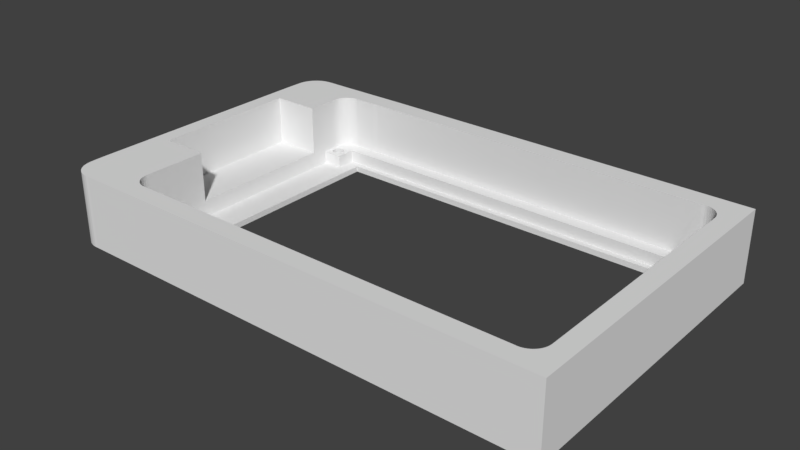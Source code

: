 # Source: caseSasinTop.blend  (saved by Blender 2.79.0; exported with 4.5.12 LTS)
import bpy
from mathutils import Matrix  # noqa: F401  (used for matrix-valued properties, if any)

bpy.ops.wm.read_factory_settings(use_empty=True)
scene = bpy.context.scene
scene.name = 'Scene'

# ---- collections
col_collection_1 = bpy.data.collections.new('Collection 1'); scene.collection.children.link(col_collection_1)
col_collection_2 = bpy.data.collections.new('Collection 2'); scene.collection.children.link(col_collection_2)
col_collection_2.hide_render = True
col_collection_2.hide_viewport = True
col_collection_3 = bpy.data.collections.new('Collection 3'); scene.collection.children.link(col_collection_3)
col_collection_3.hide_render = True
col_collection_3.hide_viewport = True
col_collection_4 = bpy.data.collections.new('Collection 4'); scene.collection.children.link(col_collection_4)
col_collection_4.hide_render = True
col_collection_4.hide_viewport = True
col_collection_5 = bpy.data.collections.new('Collection 5'); scene.collection.children.link(col_collection_5)
col_collection_5.hide_render = True
col_collection_5.hide_viewport = True
col_collection_6 = bpy.data.collections.new('Collection 6'); scene.collection.children.link(col_collection_6)
col_collection_6.hide_render = True
col_collection_6.hide_viewport = True
col_collection_7 = bpy.data.collections.new('Collection 7'); scene.collection.children.link(col_collection_7)
col_collection_7.hide_render = True
col_collection_7.hide_viewport = True
col_collection_8 = bpy.data.collections.new('Collection 8'); scene.collection.children.link(col_collection_8)
col_collection_8.hide_render = True
col_collection_8.hide_viewport = True
col_collection_9 = bpy.data.collections.new('Collection 9'); scene.collection.children.link(col_collection_9)
col_collection_9.hide_render = True
col_collection_9.hide_viewport = True
col_collection_10 = bpy.data.collections.new('Collection 10'); scene.collection.children.link(col_collection_10)
col_collection_10.hide_render = True
col_collection_10.hide_viewport = True
col_collection_11 = bpy.data.collections.new('Collection 11'); scene.collection.children.link(col_collection_11)
col_collection_11.hide_render = True
col_collection_11.hide_viewport = True
col_collection_12 = bpy.data.collections.new('Collection 12'); scene.collection.children.link(col_collection_12)
col_collection_12.hide_render = True
col_collection_12.hide_viewport = True
col_collection_13 = bpy.data.collections.new('Collection 13'); scene.collection.children.link(col_collection_13)
col_collection_13.hide_render = True
col_collection_13.hide_viewport = True
col_collection_14 = bpy.data.collections.new('Collection 14'); scene.collection.children.link(col_collection_14)
col_collection_14.hide_render = True
col_collection_14.hide_viewport = True
col_collection_15 = bpy.data.collections.new('Collection 15'); scene.collection.children.link(col_collection_15)
col_collection_15.hide_render = True
col_collection_15.hide_viewport = True
col_collection_16 = bpy.data.collections.new('Collection 16'); scene.collection.children.link(col_collection_16)
col_collection_16.hide_render = True
col_collection_16.hide_viewport = True
col_collection_17 = bpy.data.collections.new('Collection 17'); scene.collection.children.link(col_collection_17)
col_collection_17.hide_render = True
col_collection_17.hide_viewport = True
col_collection_18 = bpy.data.collections.new('Collection 18'); scene.collection.children.link(col_collection_18)
col_collection_18.hide_render = True
col_collection_18.hide_viewport = True
col_collection_19 = bpy.data.collections.new('Collection 19'); scene.collection.children.link(col_collection_19)
col_collection_19.hide_render = True
col_collection_19.hide_viewport = True
col_collection_20 = bpy.data.collections.new('Collection 20'); scene.collection.children.link(col_collection_20)
col_collection_20.hide_render = True
col_collection_20.hide_viewport = True

# ---- world
world_world = bpy.data.worlds.new('World'); scene.world = world_world
world_world.color = (0.05088, 0.05088, 0.05088)
world_world.use_sun_shadow = False
world_world.sun_shadow_jitter_overblur = 0.0
world_world.cycles.sampling_method = 'MANUAL'

# ---- meshes
me_picaset007t = bpy.data.meshes.new('PIcaseT007T')
me_picaset007t.from_pydata([(55.61, 37.08, -3.049), (-45.57, 39.08, -3.049), (-49.52, 37.08, -3.049), (55.61, 39.08, -3.049), (-46.61, 37.08, -4.849), (-47.47, 49.14, -4.849), (-47.47, 49.35, 17.65), (55.61, 49.35, 17.65), (55.61, 47.67, 17.65), (-46.43, 43.2, 0.9509), (55.61, 43.2, 0.9509), (-47.47, 43.2, 17.65), (55.61, 39.08, 0.9509), (-49.35, 39.08, 0.9509), (-49.66, -39.52, 0.9509), (55.61, -39.52, -3.049), (-49.66, -39.52, -3.049), (55.61, -39.52, 0.9509), (-49.66, -44.52, 17.65), (55.61, -44.52, 0.9509), (-49.66, -44.52, 0.9509), (55.61, -44.52, 17.65), (-49.66, -32.82, -3.049), (55.61, -32.82, -3.049), (55.61, -32.82, -4.849), (-49.66, -32.82, -4.849), (-50.39, -50.46, -4.849), (55.61, -50.46, -4.849), (55.61, -50.46, 17.65), (-50.39, -50.46, 17.65), (65.41, 44.81, 17.65), (64.4, 44.92, -4.849), (65.41, 44.81, -4.849), (64.4, 44.92, 17.65), (66.39, 44.57, 17.65), (66.39, 44.57, -4.849), (67.32, 44.19, 17.65), (67.32, 44.19, -4.849), (68.2, 43.69, -4.849), (68.2, 43.69, 17.65), (68.99, 43.06, 17.65), (68.99, 43.06, -4.849), (69.7, 42.34, -4.849), (69.7, 42.34, 17.65), (70.29, 41.52, -4.849), (70.29, 41.52, 17.65), (70.76, 40.63, -4.849), (70.76, 40.63, 17.65), (71.11, 39.68, -4.849), (71.11, 39.68, 17.65), (71.32, 38.69, -4.849), (71.32, 38.69, 17.65), (71.38, 37.88, -4.849), (71.38, 37.88, 17.65), (75.51, 37.68, -4.849), (75.51, 37.68, 17.65), (75.51, -39.12, -4.849), (75.51, -39.12, 17.65), (69.59, -32.32, 0.9509), (63.39, -32.32, -3.049), (69.59, -32.32, -3.049), (63.39, -32.32, 0.9509), (68.31, -42.61, 0.9509), (68.49, -35.72, 0.9509), (68.76, -42.0, 0.9509), (68.43, -36.21, 0.9509), (68.24, -36.67, 0.9509), (67.79, -43.16, 0.9509), (67.93, -37.06, 0.9509), (67.54, -37.36, 0.9509), (67.19, -43.62, 0.9509), (67.08, -37.55, 0.9509), (66.53, -44.0, 0.9509), (66.59, -37.62, 0.9509), (66.1, -37.55, 0.9509), (65.83, -44.29, 0.9509), (65.64, -37.36, 0.9509), (65.09, -44.47, 0.9509), (65.25, -37.06, 0.9509), (64.95, -36.67, 0.9509), (64.34, -44.55, 0.9509), (64.76, -36.21, 0.9509), (64.69, -35.72, 0.9509), (55.61, -44.52, 0.9509), (63.35, -39.52, 0.9509), (63.39, -44.52, 0.9509), (55.61, -39.52, 0.9509), (69.57, -39.32, 0.9509), (69.59, -39.05, 0.9509), (68.43, -35.22, 0.9509), (68.24, -34.77, 0.9509), (67.93, -34.37, 0.9509), (67.54, -34.07, 0.9509), (69.53, -39.87, 0.9509), (69.38, -40.61, 0.9509), (69.12, -41.33, 0.9509), (67.08, -33.88, 0.9509), (66.59, -33.82, 0.9509), (66.1, -33.88, 0.9509), (65.64, -34.07, 0.9509), (65.25, -34.37, 0.9509), (64.95, -34.77, 0.9509), (64.76, -35.22, 0.9509), (63.42, -44.52, 0.9509), (71.38, -39.32, -4.849), (71.38, -39.32, 17.65), (71.32, -40.12, -4.849), (71.32, -40.12, 17.65), (71.11, -41.11, -4.849), (71.11, -41.11, 17.65), (70.76, -42.06, -4.849), (70.76, -42.06, 17.65), (70.29, -42.95, -4.849), (70.29, -42.95, 17.65), (69.7, -43.77, -4.849), (69.7, -43.77, 17.65), (68.99, -44.5, -4.849), (68.99, -44.5, 17.65), (68.2, -45.12, -4.849), (68.2, -45.12, 17.65), (67.32, -45.63, -4.849), (67.32, -45.63, 17.65), (66.39, -46.0, -4.849), (66.39, -46.0, 17.65), (65.41, -46.25, -4.849), (65.41, -46.25, 17.65), (63.39, -39.52, -3.049), (69.59, 32.88, 0.9509), (68.24, 35.03, 0.9509), (69.59, 37.62, 0.9509), (67.93, 34.64, 0.9509), (67.54, 34.34, 0.9509), (67.08, 34.15, 0.9509), (63.39, 32.88, 0.9509), (69.58, 37.76, 0.9509), (69.57, 37.88, 0.9509), (68.43, 35.49, 0.9509), (69.53, 38.44, 0.9509), (69.38, 39.18, 0.9509), (69.12, 39.89, 0.9509), (68.49, 35.98, 0.9509), (68.76, 40.56, 0.9509), (66.59, 34.08, 0.9509), (66.1, 34.15, 0.9509), (65.64, 34.34, 0.9509), (65.25, 34.64, 0.9509), (64.95, 35.03, 0.9509), (64.76, 35.49, 0.9509), (64.69, 35.98, 0.9509), (64.34, 43.12, 0.9509), (63.42, 43.08, 0.9509), (63.39, 43.08, 0.9509), (63.39, 39.08, 0.9509), (57.41, 43.08, 0.9509), (68.31, 41.18, 0.9509), (68.43, 36.48, 0.9509), (68.24, 36.93, 0.9509), (67.79, 41.72, 0.9509), (67.93, 37.33, 0.9509), (67.54, 37.63, 0.9509), (67.19, 42.19, 0.9509), (67.08, 37.82, 0.9509), (66.53, 42.57, 0.9509), (66.59, 37.88, 0.9509), (66.1, 37.82, 0.9509), (65.83, 42.85, 0.9509), (65.64, 37.63, 0.9509), (65.09, 43.04, 0.9509), (65.25, 37.33, 0.9509), (64.95, 36.93, 0.9509), (64.76, 36.48, 0.9509), (69.59, 32.88, -3.049), (63.39, 32.88, -3.049), (64.4, -46.35, -4.849), (64.4, -46.22, 17.65), (63.39, -50.46, -4.849), (63.39, -50.46, 17.65), (55.61, -50.46, -4.849), (55.61, -50.46, 17.65), (55.61, -39.52, -3.049), (55.61, -32.82, -4.849), (55.61, -32.82, -3.049), (55.61, -44.52, 17.65), (59.39, -32.82, -3.049), (59.39, -32.82, -4.849), (55.61, 37.08, -4.849), (59.39, 37.08, -3.049), (59.39, 37.08, -4.849), (55.61, 49.35, -4.849), (63.39, 49.35, 17.65), (63.39, 49.35, -4.849), (57.41, 47.55, 17.65), (63.39, 43.08, 17.65), (68.43, 35.49, -4.849), (68.49, -35.72, -4.849), (68.49, 35.98, -4.849), (68.43, -35.22, -4.849), (68.24, 35.03, -4.849), (68.24, -34.77, -4.849), (67.93, 34.64, -4.849), (67.93, -34.37, -4.849), (67.54, 34.34, -4.849), (67.54, -34.07, -4.849), (67.08, 34.15, -4.849), (67.08, -33.88, -4.849), (66.59, 34.08, -4.849), (66.59, -33.82, -4.849), (66.1, 34.15, -4.849), (66.1, -33.88, -4.849), (65.64, 34.34, -4.849), (65.64, -34.07, -4.849), (65.25, 34.64, -4.849), (65.25, -34.37, -4.849), (64.95, 35.03, -4.849), (64.95, -34.77, -4.849), (64.76, -35.22, -4.849), (64.76, 35.49, -4.849), (64.69, 35.98, -4.849), (64.69, -35.72, -4.849), (68.43, 36.48, -4.849), (68.24, 36.93, -4.849), (67.93, 37.33, -4.849), (67.54, 37.63, -4.849), (67.08, 37.82, -4.849), (66.59, 37.88, -4.849), (66.1, 37.82, -4.849), (65.64, 37.63, -4.849), (65.25, 37.33, -4.849), (64.95, 36.93, -4.849), (64.76, 36.48, -4.849), (68.43, -36.21, -4.849), (68.24, -36.67, -4.849), (67.93, -37.06, -4.849), (67.54, -37.36, -4.849), (67.08, -37.55, -4.849), (66.59, -37.62, -4.849), (66.1, -37.55, -4.849), (65.64, -37.36, -4.849), (65.25, -37.06, -4.849), (64.95, -36.67, -4.849), (64.76, -36.21, -4.849), (63.39, -44.52, 17.65), (65.09, -44.47, 17.65), (64.34, -44.55, 17.65), (63.42, 43.08, 17.65), (64.34, 43.12, 17.65), (65.09, 43.04, 17.65), (65.83, 42.85, 17.65), (66.53, 42.57, 17.65), (67.19, 42.19, 17.65), (67.79, 41.72, 17.65), (68.31, 41.18, 17.65), (68.76, 40.56, 17.65), (69.12, 39.89, 17.65), (69.38, 39.18, 17.65), (69.53, 38.44, 17.65), (69.57, 37.88, 17.65), (69.59, 37.62, 17.65), (69.59, -39.05, 17.65), (69.53, -39.87, 17.65), (68.76, -42.0, 17.65), (69.12, -41.33, 17.65), (67.19, -43.62, 17.65), (66.53, -44.0, 17.65), (65.83, -44.29, 17.65), (67.79, -43.16, 17.65), (68.31, -42.61, 17.65), (63.42, -44.52, 17.65), (69.38, -40.61, 17.65), (63.39, 39.08, -3.049), (-78.15, 48.98, 17.65), (-77.15, 49.09, -4.849), (-78.15, 48.98, -4.849), (-77.15, 49.09, 17.65), (-79.13, 48.74, 17.65), (-79.13, 48.74, -4.849), (-80.07, 48.36, 17.65), (-80.07, 48.36, -4.849), (-80.94, 47.85, 17.65), (-80.94, 47.85, -4.849), (-81.74, 47.23, 17.65), (-81.74, 47.23, -4.849), (-82.44, 46.5, -4.849), (-82.44, 46.5, 17.65), (-83.04, 45.69, -4.849), (-83.04, 45.69, 17.65), (-83.51, 44.79, -4.849), (-83.51, 44.79, 17.65), (-83.86, 43.84, -4.849), (-83.86, 43.84, 17.65), (-84.07, 42.86, -4.849), (-84.07, 42.86, 17.65), (-84.16, 42.05, -4.849), (-84.16, 42.05, 17.65), (-84.28, 37.68, -4.849), (-84.28, 37.68, 17.65), (-84.28, 27.47, 17.65), (-84.28, -19.26, 17.65), (-84.28, -39.12, -4.849), (-84.28, -39.12, 17.65), (-64.37, -32.32, 0.9509), (-58.17, -32.32, -3.049), (-64.37, -32.32, -3.049), (-58.17, -32.32, 0.9509), (-63.09, -42.61, 0.9509), (-63.27, -35.72, 0.9509), (-63.54, -42.0, 0.9509), (-63.21, -36.21, 0.9509), (-63.02, -36.67, 0.9509), (-62.57, -43.16, 0.9509), (-62.71, -37.06, 0.9509), (-62.32, -37.36, 0.9509), (-61.97, -43.62, 0.9509), (-61.86, -37.55, 0.9509), (-61.31, -44.0, 0.9509), (-61.37, -37.62, 0.9509), (-60.88, -37.55, 0.9509), (-60.61, -44.29, 0.9509), (-60.42, -37.36, 0.9509), (-59.87, -44.47, 0.9509), (-60.03, -37.06, 0.9509), (-59.73, -36.67, 0.9509), (-59.12, -44.55, 0.9509), (-59.54, -36.21, 0.9509), (-59.47, -35.72, 0.9509), (-64.35, -39.32, 0.9509), (-64.37, -39.05, 0.9509), (-63.21, -35.22, 0.9509), (-63.02, -34.77, 0.9509), (-62.71, -34.37, 0.9509), (-62.32, -34.07, 0.9509), (-64.31, -39.87, 0.9509), (-64.16, -40.61, 0.9509), (-63.9, -41.33, 0.9509), (-61.86, -33.88, 0.9509), (-61.37, -33.82, 0.9509), (-60.88, -33.88, 0.9509), (-60.42, -34.07, 0.9509), (-60.03, -34.37, 0.9509), (-59.73, -34.77, 0.9509), (-59.54, -35.22, 0.9509), (-58.2, -44.52, 0.9509), (-58.17, -44.52, 0.9509), (-58.17, -39.52, 0.9509), (-84.11, -43.47, -4.849), (-84.11, -43.47, 17.65), (-84.01, -44.27, -4.849), (-84.01, -44.27, 17.65), (-83.8, -45.26, -4.849), (-83.8, -45.26, 17.65), (-83.46, -46.21, -4.849), (-83.46, -46.21, 17.65), (-82.98, -47.1, -4.849), (-82.98, -47.1, 17.65), (-82.39, -47.92, -4.849), (-82.39, -47.92, 17.65), (-81.69, -48.65, -4.849), (-81.69, -48.65, 17.65), (-80.89, -49.27, -4.849), (-80.89, -49.27, 17.65), (-80.01, -49.78, -4.849), (-80.01, -49.78, 17.65), (-79.08, -50.15, -4.849), (-79.08, -50.15, 17.65), (-78.1, -50.4, -4.849), (-78.1, -50.4, 17.65), (-58.17, -39.52, -3.049), (-64.37, 32.88, 0.9509), (-63.02, 35.03, 0.9509), (-64.37, 37.62, 0.9509), (-62.71, 34.64, 0.9509), (-62.32, 34.34, 0.9509), (-61.86, 34.15, 0.9509), (-58.17, 32.88, 0.9509), (-64.36, 37.76, 0.9509), (-64.35, 37.88, 0.9509), (-63.21, 35.49, 0.9509), (-64.31, 38.44, 0.9509), (-64.16, 39.18, 0.9509), (-63.9, 39.89, 0.9509), (-63.27, 35.98, 0.9509), (-63.54, 40.56, 0.9509), (-61.37, 34.08, 0.9509), (-60.88, 34.15, 0.9509), (-60.42, 34.34, 0.9509), (-60.03, 34.64, 0.9509), (-59.73, 35.03, 0.9509), (-59.54, 35.49, 0.9509), (-59.47, 35.98, 0.9509), (-59.12, 43.12, 0.9509), (-58.2, 43.08, 0.9509), (-58.17, 43.08, 0.9509), (-63.09, 41.18, 0.9509), (-63.21, 36.48, 0.9509), (-63.02, 36.93, 0.9509), (-62.57, 41.72, 0.9509), (-62.71, 37.33, 0.9509), (-62.32, 37.63, 0.9509), (-61.97, 42.19, 0.9509), (-61.86, 37.82, 0.9509), (-61.31, 42.57, 0.9509), (-61.37, 37.88, 0.9509), (-60.88, 37.82, 0.9509), (-60.61, 42.85, 0.9509), (-60.42, 37.63, 0.9509), (-59.87, 43.04, 0.9509), (-60.03, 37.33, 0.9509), (-59.73, 36.93, 0.9509), (-59.54, 36.48, 0.9509), (-64.37, 32.88, -3.049), (-58.17, 32.88, -3.049), (-77.09, -50.5, -4.849), (-77.09, -50.5, 17.65), (-76.08, -50.47, -4.849), (-76.08, -50.47, 17.65), (-56.32, -50.46, -4.849), (-56.32, -50.46, 17.65), (-50.39, -44.52, 0.9509), (-50.39, -39.52, -3.049), (-50.39, -32.82, -4.849), (-50.39, -32.82, -3.049), (-50.39, -39.52, 0.9509), (-50.39, -44.52, 17.65), (-54.17, -32.82, -3.049), (-54.17, -32.82, -4.849), (-50.39, 37.08, -4.849), (-54.17, 37.08, -3.049), (-54.17, 37.08, -4.849), (-50.39, 37.08, -3.049), (-50.39, 39.08, -3.049), (-50.39, 39.08, 0.9509), (-50.39, 43.2, 0.9509), (-50.39, 43.2, 17.65), (-50.39, 44.88, 17.65), (-76.14, 49.14, 17.65), (-76.14, 49.14, -4.849), (-52.19, 43.08, 17.65), (-52.19, 43.08, 0.9509), (-58.17, 43.08, 17.65), (-63.21, 35.49, -4.849), (-63.27, -35.72, -4.849), (-63.27, 35.98, -4.849), (-63.21, -35.22, -4.849), (-63.02, 35.03, -4.849), (-63.02, -34.77, -4.849), (-62.71, 34.64, -4.849), (-62.71, -34.37, -4.849), (-62.32, 34.34, -4.849), (-62.32, -34.07, -4.849), (-61.86, 34.15, -4.849), (-61.86, -33.88, -4.849), (-61.37, 34.08, -4.849), (-61.37, -33.82, -4.849), (-60.88, 34.15, -4.849), (-60.88, -33.88, -4.849), (-60.42, 34.34, -4.849), (-60.42, -34.07, -4.849), (-60.03, 34.64, -4.849), (-60.03, -34.37, -4.849), (-59.73, 35.03, -4.849), (-59.73, -34.77, -4.849), (-59.54, -35.22, -4.849), (-59.54, 35.49, -4.849), (-59.47, 35.98, -4.849), (-59.47, -35.72, -4.849), (-63.21, 36.48, -4.849), (-63.02, 36.93, -4.849), (-62.71, 37.33, -4.849), (-62.32, 37.63, -4.849), (-61.86, 37.82, -4.849), (-61.37, 37.88, -4.849), (-60.88, 37.82, -4.849), (-60.42, 37.63, -4.849), (-60.03, 37.33, -4.849), (-59.73, 36.93, -4.849), (-59.54, 36.48, -4.849), (-63.21, -36.21, -4.849), (-63.02, -36.67, -4.849), (-62.71, -37.06, -4.849), (-62.32, -37.36, -4.849), (-61.86, -37.55, -4.849), (-61.37, -37.62, -4.849), (-60.88, -37.55, -4.849), (-60.42, -37.36, -4.849), (-60.03, -37.06, -4.849), (-59.73, -36.67, -4.849), (-59.54, -36.21, -4.849), (-64.37, -19.26, 2.151), (-64.37, -6.749, 2.151), (-64.37, 9.181, 2.151), (-64.37, 27.47, 2.151), (-58.17, -44.52, 17.65), (-64.37, 27.47, 17.65), (-64.37, 37.62, 17.65), (-64.35, 37.88, 17.65), (-64.31, 38.44, 17.65), (-64.16, 39.18, 17.65), (-63.9, 39.89, 17.65), (-63.54, 40.56, 17.65), (-63.09, 41.18, 17.65), (-62.57, 41.72, 17.65), (-61.97, 42.19, 17.65), (-61.31, 42.57, 17.65), (-60.61, 42.85, 17.65), (-59.87, 43.04, 17.65), (-59.12, 43.12, 17.65), (-58.2, 43.08, 17.65), (-59.87, -44.47, 17.65), (-59.12, -44.55, 17.65), (-64.37, -39.05, 17.65), (-64.37, -19.26, 17.65), (-64.31, -39.87, 17.65), (-63.54, -42.0, 17.65), (-63.9, -41.33, 17.65), (-61.97, -43.62, 17.65), (-61.31, -44.0, 17.65), (-60.61, -44.29, 17.65), (-62.57, -43.16, 17.65), (-63.09, -42.61, 17.65), (-58.2, -44.52, 17.65), (-64.16, -40.61, 17.65), (-58.17, 39.08, -3.049), (-64.36, 37.76, 17.65), (69.57, -39.32, 5.151), (-58.17, 39.08, 0.9509), (-64.35, -39.32, 17.65), (69.56, 37.76, 17.65), (75.51, 49.35, -4.849), (75.51, 49.35, 17.65), (75.51, -50.46, -4.849), (75.51, -50.46, 17.65), (-79.22, 27.47, 4.324), (-70.41, 45.97, 17.65), (-79.22, -7.917, 2.151), (-79.22, -19.26, 2.151), (-69.95, 46.99, 17.65), (-79.22, 27.47, 2.151), (-70.06, 46.74, 17.65), (-72.06, 42.34, 17.65), (-70.22, 46.4, 17.65), (-72.23, 41.96, 17.65), (-69.99, 46.91, 17.65), (-70.29, 46.23, 17.65), (-69.5, 47.98, 17.65), (-71.05, 44.55, 17.65), (-69.74, 47.46, 17.65), (-70.12, 46.62, 17.65), (-71.54, 43.49, 17.65), (-69.95, 46.99, 17.65), (-72.35, 41.69, 17.65), (-79.22, -6.749, 2.151), (-68.98, 49.14, 17.65), (-71.71, 43.11, 17.65), (-70.9, 44.88, 17.65), (-70.51, 45.75, 17.65), (-71.38, 43.84, 17.65), (-79.22, 23.36, 2.151), (-79.22, -19.26, 17.65), (-79.22, 9.181, 2.151), (-72.41, 41.57, 17.65), (-71.21, 44.21, 17.65), (-70.63, 45.49, 17.65), (-71.89, 42.72, 17.65), (-79.22, 27.47, 17.65), (-70.77, 45.19, 17.65)], [], [(11, 9, 10), (12, 10, 9, 13), (12, 13, 1, 3), (6, 5, 551), (435, 5, 4, 425, 427), (14, 15, 16), (15, 14, 17), (18, 19, 20), (19, 18, 21), (19, 14, 20), (14, 19, 17), (15, 22, 16), (22, 15, 23), (22, 24, 25), (24, 22, 23), (24, 26, 25), (26, 24, 27), (27, 19, 28), (19, 27, 15), (15, 27, 24), (15, 24, 23), (17, 19, 15), (21, 28, 19), (28, 18, 29), (18, 28, 21), (27, 29, 26), (29, 27, 28), (33, 30, 34, 36, 39, 40, 43, 45, 47, 49, 51, 53, 55, 528, 189), (31, 190, 527, 54, 52, 50, 48, 46, 44, 42, 41, 38, 37, 35, 32), (55, 57, 56), (56, 54, 55), (58, 60, 59), (59, 61, 58), (62, 64, 63), (63, 65, 62), (65, 66, 62), (66, 67, 62), (66, 68, 67), (68, 69, 67), (69, 70, 67), (69, 71, 70), (71, 72, 70), (71, 73, 72), (73, 74, 72), (74, 75, 72), (74, 76, 75), (76, 77, 75), (76, 78, 77), (78, 79, 77), (79, 80, 77), (79, 81, 80), (81, 82, 80), (83, 85, 84), (84, 86, 83), (87, 88, 58), (58, 89, 87), (58, 90, 89), (58, 91, 90), (58, 92, 91), (58, 61, 92), (89, 93, 87), (89, 94, 93), (89, 63, 94), (63, 95, 94), (63, 64, 95), (61, 96, 92), (61, 97, 96), (61, 98, 97), (61, 99, 98), (61, 100, 99), (61, 101, 100), (61, 102, 101), (61, 82, 102), (61, 80, 82), (61, 103, 80), (61, 84, 85, 103), (59, 126, 84), (84, 61, 59), (127, 129, 128), (128, 130, 127), (130, 131, 127), (131, 132, 127), (132, 133, 127), (129, 134, 128), (134, 135, 128), (135, 136, 128), (135, 137, 136), (137, 138, 136), (138, 139, 136), (139, 140, 136), (139, 141, 140), (132, 142, 133), (142, 143, 133), (143, 144, 133), (144, 145, 133), (145, 146, 133), (146, 147, 133), (147, 148, 133), (148, 149, 133), (149, 150, 133), (150, 151, 152, 133), (151, 12, 152), (151, 153, 12), (153, 10, 12), (140, 141, 154), (154, 155, 140), (154, 156, 155), (154, 157, 156), (157, 158, 156), (157, 159, 158), (157, 160, 159), (160, 161, 159), (160, 162, 161), (162, 163, 161), (162, 164, 163), (162, 165, 164), (165, 166, 164), (165, 167, 166), (167, 168, 166), (167, 169, 168), (167, 149, 169), (149, 170, 169), (149, 148, 170), (133, 172, 171), (171, 127, 133), (119, 121, 123, 125, 174, 176, 530, 57, 105, 107, 109, 111, 113, 115, 117), (122, 120, 118, 116, 114, 112, 110, 108, 106, 104, 56, 529, 175, 173, 124), (57, 530, 529, 56), (177, 175, 176), (176, 178, 177), (177, 178, 83), (83, 179, 177), (179, 180, 177), (179, 181, 180), (86, 179, 83), (182, 83, 178), (183, 184, 180), (180, 181, 183), (185, 187, 186), (186, 0, 185), (189, 190, 188), (188, 7, 189), (189, 528, 527, 190), (54, 527, 528, 55), (2, 0, 3, 1), (4, 185, 0, 2), (193, 195, 194), (194, 196, 193), (196, 197, 193), (196, 198, 197), (198, 199, 197), (198, 200, 199), (200, 201, 199), (200, 202, 201), (202, 203, 201), (202, 204, 203), (204, 205, 203), (204, 206, 205), (206, 207, 205), (206, 208, 207), (208, 209, 207), (208, 210, 209), (210, 211, 209), (210, 212, 211), (212, 213, 211), (212, 214, 213), (214, 215, 213), (215, 216, 213), (215, 217, 216), (215, 218, 217), (52, 54, 56), (56, 104, 52), (104, 50, 52), (104, 106, 50), (106, 48, 50), (106, 108, 48), (108, 46, 48), (108, 110, 46), (110, 44, 46), (110, 112, 44), (112, 42, 44), (112, 114, 42), (114, 41, 42), (114, 116, 41), (116, 195, 41), (195, 38, 41), (195, 219, 38), (219, 220, 38), (220, 221, 38), (221, 37, 38), (221, 222, 37), (222, 223, 37), (223, 35, 37), (223, 224, 35), (224, 225, 35), (225, 32, 35), (225, 226, 32), (226, 227, 32), (227, 31, 32), (227, 228, 31), (228, 229, 31), (229, 217, 31), (116, 118, 194), (194, 195, 116), (118, 230, 194), (118, 231, 230), (118, 232, 231), (118, 120, 232), (120, 233, 232), (120, 234, 233), (120, 122, 234), (122, 235, 234), (122, 236, 235), (122, 124, 236), (124, 237, 236), (124, 238, 237), (124, 173, 238), (173, 239, 238), (173, 240, 239), (173, 218, 240), (173, 217, 218), (173, 31, 217), (173, 190, 31), (173, 175, 190), (175, 187, 190), (187, 188, 190), (187, 185, 188), (175, 177, 184), (184, 187, 175), (177, 180, 184), (7, 188, 5, 6), (188, 185, 4, 5), (241, 85, 83), (83, 182, 241), (242, 77, 80), (80, 243, 242), (244, 150, 149), (149, 245, 244), (245, 149, 167), (167, 246, 245), (246, 167, 165), (165, 247, 246), (247, 165, 162), (162, 248, 247), (248, 162, 160), (160, 249, 248), (249, 160, 157), (157, 250, 249), (157, 154, 251), (251, 250, 157), (154, 141, 252), (252, 251, 154), (141, 139, 253), (253, 252, 141), (139, 138, 254), (254, 253, 139), (138, 137, 255), (255, 254, 138), (137, 135, 256), (256, 255, 137), (526, 256, 135), (134, 129, 257), (257, 526, 134), (171, 60, 58), (58, 88, 258), (258, 257, 58), (257, 127, 58), (127, 171, 58), (257, 129, 127), (88, 87, 523), (523, 258, 88), (87, 93, 259), (259, 523, 87), (95, 64, 260), (260, 261, 95), (262, 70, 72), (72, 263, 262), (264, 75, 77), (77, 242, 264), (62, 67, 265), (265, 266, 62), (192, 151, 150), (150, 244, 192), (265, 67, 70), (70, 262, 265), (64, 62, 266), (266, 260, 64), (267, 103, 85), (85, 241, 267), (243, 80, 103), (103, 267, 243), (263, 72, 75), (75, 264, 263), (93, 94, 268), (268, 259, 93), (94, 95, 261), (261, 268, 94), (105, 57, 55), (55, 53, 105), (53, 107, 105), (53, 51, 107), (51, 109, 107), (51, 49, 109), (49, 111, 109), (49, 47, 111), (47, 113, 111), (47, 45, 113), (45, 115, 113), (45, 43, 115), (43, 258, 115), (258, 523, 259, 115), (259, 117, 115), (259, 268, 117), (268, 261, 117), (261, 260, 117), (260, 119, 117), (260, 266, 119), (266, 265, 119), (265, 121, 119), (265, 262, 121), (262, 123, 121), (262, 263, 123), (263, 264, 123), (264, 125, 123), (264, 242, 125), (242, 174, 125), (242, 243, 174), (176, 175, 529, 530), (243, 267, 176), (267, 241, 176), (241, 178, 176), (241, 182, 178), (43, 40, 255), (255, 256, 43), (257, 258, 43), (40, 254, 255), (40, 253, 254), (40, 252, 253), (40, 39, 252), (39, 251, 252), (39, 250, 251), (39, 36, 250), (36, 249, 250), (36, 34, 249), (34, 248, 249), (34, 247, 248), (34, 30, 247), (30, 246, 247), (30, 33, 246), (33, 245, 246), (33, 189, 245), (189, 244, 245), (189, 192, 244), (189, 191, 192), (189, 7, 191), (7, 8, 191), (12, 3, 269), (269, 152, 12), (84, 126, 179), (179, 86, 84), (76, 237, 238), (238, 78, 76), (79, 78, 238), (238, 239, 79), (81, 79, 239), (239, 240, 81), (82, 81, 240), (240, 218, 82), (102, 82, 218), (218, 215, 102), (101, 102, 215), (215, 214, 101), (100, 101, 214), (214, 212, 100), (100, 212, 210), (210, 99, 100), (99, 210, 208), (208, 98, 99), (208, 206, 97), (97, 98, 208), (97, 206, 204), (204, 96, 97), (204, 202, 92), (92, 96, 204), (92, 202, 200), (200, 91, 92), (200, 198, 90), (90, 91, 200), (198, 196, 89), (89, 90, 198), (196, 194, 63), (63, 89, 196), (194, 230, 65), (65, 63, 194), (230, 231, 66), (66, 65, 230), (231, 232, 68), (68, 66, 231), (232, 233, 69), (69, 68, 232), (69, 233, 234), (234, 71, 69), (71, 234, 235), (235, 73, 71), (235, 236, 74), (74, 73, 235), (74, 236, 237), (237, 76, 74), (147, 146, 213), (213, 216, 147), (148, 147, 216), (216, 217, 148), (170, 148, 217), (217, 229, 170), (169, 170, 229), (229, 228, 169), (168, 169, 228), (228, 227, 168), (168, 227, 226), (226, 166, 168), (226, 225, 164), (164, 166, 226), (164, 225, 224), (224, 163, 164), (224, 223, 161), (161, 163, 224), (161, 223, 222), (222, 159, 161), (159, 222, 221), (221, 158, 159), (221, 220, 156), (156, 158, 221), (220, 219, 155), (155, 156, 220), (219, 195, 140), (140, 155, 219), (195, 193, 136), (136, 140, 195), (193, 197, 128), (128, 136, 193), (197, 199, 130), (130, 128, 197), (130, 199, 201), (201, 131, 130), (131, 201, 203), (203, 132, 131), (132, 203, 205), (205, 142, 132), (142, 205, 207), (207, 143, 142), (207, 209, 144), (144, 143, 207), (144, 209, 211), (211, 145, 144), (146, 145, 211), (211, 213, 146), (269, 172, 133), (133, 152, 269), (187, 184, 183), (183, 186, 187), (269, 3, 186), (186, 183, 269), (3, 0, 186), (179, 126, 59), (59, 183, 179), (59, 172, 183), (172, 269, 183), (183, 181, 179), (59, 60, 171), (171, 172, 59), (270, 271, 272), (271, 270, 273), (274, 272, 275), (272, 274, 270), (276, 275, 277), (275, 276, 274), (278, 277, 279), (277, 278, 276), (280, 279, 281), (279, 280, 278), (280, 282, 283), (282, 280, 281), (283, 284, 285), (284, 283, 282), (285, 286, 287), (286, 285, 284), (287, 288, 289), (288, 287, 286), (289, 290, 291), (290, 289, 288), (291, 292, 293), (292, 291, 290), (293, 294, 295), (294, 293, 292), (300, 301, 302), (301, 300, 303), (304, 305, 306), (305, 304, 307), (307, 304, 308), (308, 304, 309), (308, 309, 310), (310, 309, 311), (311, 309, 312), (311, 312, 313), (313, 312, 314), (313, 314, 315), (315, 314, 316), (316, 314, 317), (316, 317, 318), (318, 317, 319), (318, 319, 320), (320, 319, 321), (321, 319, 322), (321, 322, 323), (323, 322, 324), (325, 300, 326), (300, 325, 327), (300, 327, 328), (300, 328, 329), (300, 329, 330), (300, 330, 303), (327, 325, 331), (327, 331, 332), (327, 332, 305), (305, 332, 333), (305, 333, 306), (303, 330, 334), (303, 334, 335), (303, 335, 336), (303, 336, 337), (303, 337, 338), (303, 338, 339), (303, 339, 340), (303, 340, 324), (303, 324, 322), (303, 322, 341), (434, 551, 5, 435), (299, 344, 345), (344, 299, 298), (345, 346, 347), (346, 345, 344), (347, 348, 349), (348, 347, 346), (349, 350, 351), (350, 349, 348), (351, 352, 353), (352, 351, 350), (353, 354, 355), (354, 353, 352), (355, 356, 357), (356, 355, 354), (358, 357, 356), (357, 358, 359), (360, 359, 358), (359, 360, 361), (362, 361, 360), (361, 362, 363), (364, 363, 362), (363, 364, 365), (301, 343, 366), (343, 301, 303), (367, 368, 369), (368, 367, 370), (370, 367, 371), (371, 367, 372), (372, 367, 373), (369, 368, 374), (374, 368, 375), (375, 368, 376), (375, 376, 377), (377, 376, 378), (378, 376, 379), (379, 376, 380), (379, 380, 381), (372, 373, 382), (382, 373, 383), (383, 373, 384), (384, 373, 385), (385, 373, 386), (386, 373, 387), (387, 373, 388), (388, 373, 389), (389, 373, 390), (390, 373, 524, 391), (380, 392, 381), (392, 380, 393), (392, 393, 394), (392, 394, 395), (395, 394, 396), (395, 396, 397), (395, 397, 398), (398, 397, 399), (398, 399, 400), (400, 399, 401), (400, 401, 402), (400, 402, 403), (403, 402, 404), (403, 404, 405), (405, 404, 406), (405, 406, 407), (405, 407, 389), (389, 407, 408), (389, 408, 388), (373, 409, 410), (409, 373, 367), (411, 365, 364), (365, 411, 412), (413, 412, 411), (412, 413, 414), (415, 414, 413), (414, 415, 416), (423, 419, 424), (419, 423, 420), (425, 426, 427), (426, 425, 428), (432, 11, 6, 551, 543, 433), (432, 431, 9, 11), (430, 13, 9, 431), (13, 430, 429, 1), (1, 429, 428, 2), (2, 428, 425, 4), (273, 435, 271), (435, 273, 434), (436, 391, 437), (391, 436, 438), (413, 424, 415), (419, 420, 22, 25), (415, 424, 419), (487, 533, 534), (489, 556, 558), (432, 437, 431), (437, 432, 436), (491, 417, 342), (417, 491, 422), (487, 534, 557, 510), (509, 299, 345, 347, 349, 351, 353, 355), (283, 559, 549), (283, 549, 540), (283, 540, 538, 280), (280, 538, 562), (280, 562, 552), (280, 552, 547), (280, 547, 555, 278), (278, 555, 560), (278, 560, 544), (278, 544, 553, 276), (276, 553, 564), (276, 564, 561, 274), (274, 561, 554), (274, 554, 532), (274, 532, 542, 270), (270, 542, 539), (270, 539, 546, 273), (273, 546, 537), (273, 537, 541, 434), (434, 541, 548), (434, 548, 535), (434, 535, 545), (434, 545, 543), (433, 436, 432), (490, 531, 536), (507, 322, 319), (322, 507, 508), (506, 389, 390), (389, 506, 505), (505, 405, 389), (405, 505, 504), (504, 403, 405), (403, 504, 503), (503, 400, 403), (400, 503, 502), (502, 398, 400), (398, 502, 501), (501, 395, 398), (395, 501, 500), (395, 499, 392), (499, 395, 500), (392, 498, 381), (498, 392, 499), (381, 497, 379), (497, 381, 498), (379, 496, 378), (496, 379, 497), (378, 495, 377), (495, 378, 496), (377, 494, 375), (494, 377, 495), (375, 522, 374), (522, 375, 494), (374, 493, 369), (493, 374, 522), (409, 300, 302), (300, 409, 487), (487, 409, 488), (489, 409, 490), (490, 409, 492), (492, 409, 367), (492, 367, 493), (493, 367, 369), (300, 509, 326), (509, 300, 510), (510, 300, 487), (326, 525, 325), (525, 326, 509), (325, 511, 331), (511, 325, 525), (333, 512, 306), (512, 333, 513), (514, 314, 312), (314, 514, 515), (516, 319, 317), (319, 516, 507), (304, 517, 309), (517, 304, 518), (438, 390, 391), (390, 438, 506), (517, 312, 309), (312, 517, 514), (306, 518, 304), (518, 306, 512), (519, 342, 341), (342, 519, 491), (508, 341, 322), (341, 508, 519), (515, 317, 314), (317, 515, 516), (331, 520, 332), (520, 331, 511), (332, 513, 333), (513, 332, 520), (355, 511, 525, 509), (511, 355, 357), (511, 357, 520), (520, 357, 513), (513, 357, 512), (512, 357, 359), (512, 359, 518), (518, 359, 517), (517, 359, 361), (517, 361, 514), (514, 361, 363), (514, 363, 515), (515, 363, 516), (516, 363, 365), (516, 365, 507), (507, 365, 412), (507, 412, 508), (508, 412, 414), (508, 414, 519), (519, 414, 491), (491, 414, 416), (491, 416, 422), (295, 296, 563, 559, 283, 285, 287, 289, 291, 293), (297, 299, 509, 510, 557), (430, 391, 524), (391, 430, 437), (437, 430, 431), (430, 521, 429), (521, 430, 524), (417, 343, 342), (343, 417, 421), (343, 418, 366), (418, 343, 421), (318, 484, 483), (484, 318, 320), (321, 484, 320), (484, 321, 485), (323, 485, 321), (485, 323, 486), (324, 486, 323), (486, 324, 464), (340, 464, 324), (464, 340, 461), (339, 461, 340), (461, 339, 460), (338, 460, 339), (460, 338, 458), (338, 456, 458), (456, 338, 337), (337, 454, 456), (454, 337, 336), (336, 452, 454), (452, 336, 335), (335, 450, 452), (450, 335, 334), (334, 448, 450), (448, 334, 330), (330, 446, 448), (446, 330, 329), (446, 328, 444), (328, 446, 329), (444, 327, 442), (327, 444, 328), (442, 305, 440), (305, 442, 327), (440, 307, 476), (307, 440, 305), (476, 308, 477), (308, 476, 307), (477, 310, 478), (310, 477, 308), (310, 479, 478), (479, 310, 311), (311, 480, 479), (480, 311, 313), (313, 481, 480), (481, 313, 315), (315, 482, 481), (482, 315, 316), (316, 483, 482), (483, 316, 318), (387, 459, 386), (459, 387, 462), (388, 462, 387), (462, 388, 463), (408, 463, 388), (463, 408, 475), (407, 475, 408), (475, 407, 474), (406, 474, 407), (474, 406, 473), (406, 472, 473), (472, 406, 404), (404, 471, 472), (471, 404, 402), (402, 470, 471), (470, 402, 401), (401, 469, 470), (469, 401, 399), (399, 468, 469), (468, 399, 397), (397, 467, 468), (467, 397, 396), (467, 394, 466), (394, 467, 396), (466, 393, 465), (393, 466, 394), (465, 380, 441), (380, 465, 393), (441, 376, 439), (376, 441, 380), (439, 368, 443), (368, 439, 376), (443, 370, 445), (370, 443, 368), (370, 447, 445), (447, 370, 371), (371, 449, 447), (449, 371, 372), (372, 451, 449), (451, 372, 382), (382, 453, 451), (453, 382, 383), (383, 455, 453), (455, 383, 384), (384, 457, 455), (457, 384, 385), (386, 457, 385), (457, 386, 459), (521, 373, 410), (373, 521, 524), (427, 423, 424), (423, 427, 426), (521, 426, 429), (426, 521, 423), (429, 426, 428), (418, 301, 366), (301, 418, 423), (301, 423, 410), (410, 423, 521), (423, 418, 420), (301, 409, 302), (409, 301, 410), (420, 418, 16, 22), (25, 26, 415, 419), (418, 421, 14, 16), (417, 20, 14, 421), (417, 422, 18, 20), (18, 422, 416, 29), (29, 416, 415, 26), (470, 469, 468, 467, 466, 465, 441, 281, 279, 277, 275, 272, 271, 435, 427, 424, 413, 411, 364, 362, 360, 358, 356, 440, 476, 477, 478, 479, 480, 481, 482, 483, 484, 485, 486, 464, 461, 460, 458, 456, 454, 452, 450, 448, 449, 451, 453, 455, 457, 459, 462, 463, 475, 474, 473, 472, 471), (488, 489, 558, 550), (489, 488, 409), (441, 439, 443, 445, 447, 449, 448, 446, 444, 442, 440, 356, 354, 352, 350, 348, 346, 344, 298, 294, 292, 290, 288, 286, 284, 282, 281), (549, 559, 493, 522, 494), (555, 547, 498), (554, 561, 501, 502), (541, 537, 505), (536, 556, 489, 490), (547, 552, 497, 498), (561, 564, 501), (537, 546, 504, 505), (552, 562, 496, 497), (564, 553, 500, 501), (546, 539, 504), (543, 545, 436, 433), (550, 533, 487, 488), (562, 538, 495, 496), (553, 544, 500), (539, 542, 503, 504), (545, 535, 438, 436), (538, 540, 495), (544, 560, 499, 500), (542, 532, 503), (535, 548, 506, 438), (543, 551, 434), (559, 563, 492, 493), (540, 549, 494, 495), (560, 555, 498, 499), (532, 554, 502, 503), (548, 541, 505, 506), (563, 531, 490, 492), (556, 536, 531, 563, 557, 534, 533, 550, 558), (557, 563, 296, 297), (296, 295, 294, 298, 299, 297), (192, 153, 151), (153, 192, 10), (10, 192, 11), (192, 191, 11), (6, 11, 191, 8, 7), (176, 174, 243), (256, 526, 257, 43), (343, 303, 341, 342), (135, 134, 526)])
me_picaset007t.use_remesh_preserve_volume = False
me_picaset007t.use_remesh_preserve_attributes = False
me_picaset007t.use_mirror_vertex_groups = False
me_picaset007t.update()

# ---- objects
ob_picaset007t = bpy.data.objects.new('PIcaseT007T', me_picaset007t)

# ---- transforms, parenting, visibility, modifiers, constraints
ob_picaset007t.location = (0.0, 0.0, 0.0)
ob_picaset007t.lineart.crease_threshold = 0.0

# ---- collection membership
col_collection_1.objects.link(ob_picaset007t)
col_collection_2.objects.link(ob_picaset007t)
col_collection_3.objects.link(ob_picaset007t)
col_collection_4.objects.link(ob_picaset007t)
col_collection_5.objects.link(ob_picaset007t)
col_collection_6.objects.link(ob_picaset007t)
col_collection_7.objects.link(ob_picaset007t)
col_collection_8.objects.link(ob_picaset007t)
col_collection_9.objects.link(ob_picaset007t)
col_collection_10.objects.link(ob_picaset007t)
col_collection_11.objects.link(ob_picaset007t)
col_collection_12.objects.link(ob_picaset007t)
col_collection_13.objects.link(ob_picaset007t)
col_collection_14.objects.link(ob_picaset007t)
col_collection_15.objects.link(ob_picaset007t)
col_collection_16.objects.link(ob_picaset007t)
col_collection_17.objects.link(ob_picaset007t)
col_collection_18.objects.link(ob_picaset007t)
col_collection_19.objects.link(ob_picaset007t)
col_collection_20.objects.link(ob_picaset007t)

# ---- scene / render settings (as saved in the file)
scene.frame_start = 1; scene.frame_end = 250; scene.frame_set(102)
scene.render.engine = 'BLENDER_EEVEE_NEXT'
scene.render.resolution_percentage = 50
scene.render.dither_intensity = 0.0
scene.cycles.use_denoising = False
scene.cycles.samples = 128
scene.cycles.sampling_pattern = 'TABULATED_SOBOL'
scene.cycles.use_adaptive_sampling = False
scene.cycles.use_light_tree = False
scene.cycles.blur_glossy = 0.0
scene.cycles.sample_clamp_indirect = 0.0
scene.view_settings.view_transform = 'Standard'
scene.unit_settings.scale_length = 0.001
bpy.context.view_layer.update()

# ---- added for rendering (the .blend has no active camera and no usable light): camera, sun
cam_auto = bpy.data.cameras.new('AutoCamera')
cam_auto.lens = 50.0
cam_auto.sensor_width = 36.0
cam_auto.clip_end = 3081.29
ob_auto_camera = bpy.data.objects.new('AutoCamera', cam_auto)
scene.collection.objects.link(ob_auto_camera)
ob_auto_camera.location = (171.185, -211.264, 146.858)
ob_auto_camera.rotation_euler = (1.09748, -7.21219e-08, 0.694738)
scene.camera = ob_auto_camera
light_auto_sun = bpy.data.lights.new('AutoSun', 'SUN')
light_auto_sun.energy = 3.0
light_auto_sun.angle = 0.0523599
ob_auto_sun = bpy.data.objects.new('AutoSun', light_auto_sun)
scene.collection.objects.link(ob_auto_sun)
ob_auto_sun.rotation_euler = (0.872665, 0.174533, 0.523599)
bpy.context.view_layer.update()
